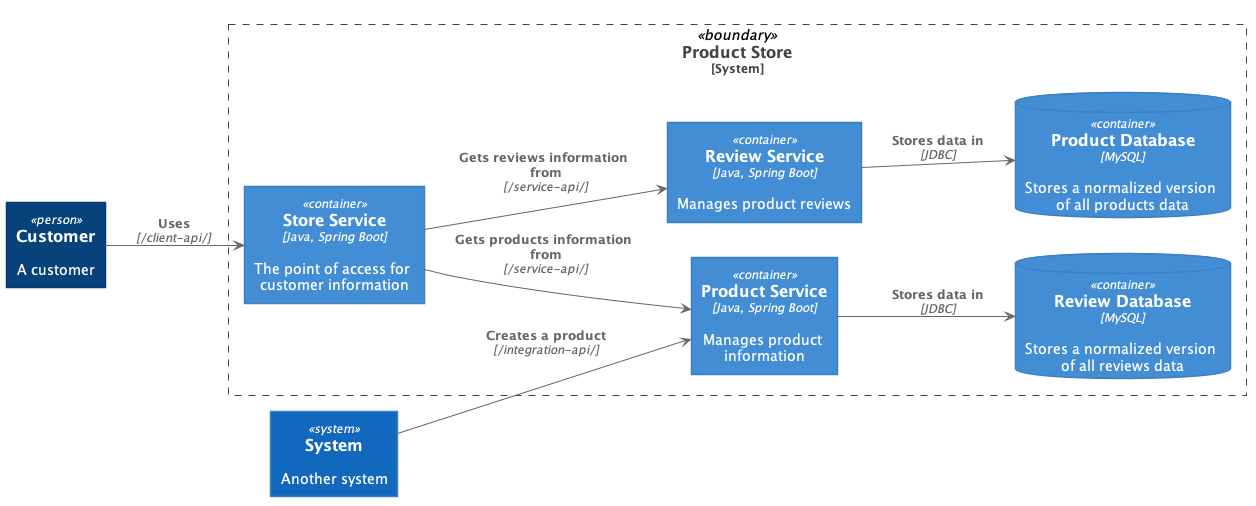

The diagram above was rendered by PlantUML. Its source (embedded in the PNG):
@startuml "system"





skinparam defaultTextAlignment center

skinparam wrapWidth 200
skinparam maxMessageSize 150

skinparam rectangle {
    StereotypeFontSize 12
    shadowing false
}

skinparam database {
    StereotypeFontSize 12
    shadowing false
}

skinparam Arrow {
    Color #666666
    FontColor #666666
    FontSize 12
}

skinparam rectangle<<boundary>> {
    Shadowing false
    StereotypeFontSize 0
    FontColor #444444
    BorderColor #444444
    BorderStyle dashed
}






















skinparam rectangle<<person>> {
    StereotypeFontColor #FFFFFF
    FontColor #FFFFFF
    BackgroundColor #08427B
    BorderColor #073B6F
}

skinparam rectangle<<external_person>> {
    StereotypeFontColor #FFFFFF
    FontColor #FFFFFF
    BackgroundColor #686868
    BorderColor #8A8A8A
}

skinparam rectangle<<system>> {
    StereotypeFontColor #FFFFFF
    FontColor #FFFFFF
    BackgroundColor #1168BD
    BorderColor #3C7FC0
}

skinparam rectangle<<external_system>> {
    StereotypeFontColor #FFFFFF
    FontColor #FFFFFF
    BackgroundColor #999999
    BorderColor #8A8A8A
}

skinparam database<<system>> {
    StereotypeFontColor #FFFFFF
    FontColor #FFFFFF
    BackgroundColor #1168BD
    BorderColor #3C7FC0
}

skinparam database<<external_system>> {
    StereotypeFontColor #FFFFFF
    FontColor #FFFFFF
    BackgroundColor #999999
    BorderColor #8A8A8A
}
















skinparam rectangle<<container>> {
    StereotypeFontColor #FFFFFF
    FontColor #FFFFFF
    BackgroundColor #438DD5
    BorderColor #3C7FC0
}

skinparam database<<container>> {
    StereotypeFontColor #FFFFFF
    FontColor #FFFFFF
    BackgroundColor #438DD5
    BorderColor #3C7FC0
}








skinparam wrapWidth 200
skinparam maxMessageSize 200

left to right direction


rectangle "==Customer\n\n A customer" <<person>> as customer

rectangle "==System\n\n Another system" <<system>> as system

rectangle "==Product Store\n<size:12>[System]</size>" <<boundary>> as c1 {


    rectangle "==Store Service\n//<size:12>[Java, Spring Boot]</size>//\n\n The point of access for customer information" <<container>> as store_service


    rectangle "==Product Service\n//<size:12>[Java, Spring Boot]</size>//\n\n Manages product information" <<container>> as product_service

    rectangle "==Review Service\n//<size:12>[Java, Spring Boot]</size>//\n\n Manages product reviews" <<container>> as review_service

    database "==Product Database\n//<size:12>[MySQL]</size>//\n\n Stores a normalized version of all products data" <<container>> as product_db

    database "==Review Database\n//<size:12>[MySQL]</size>//\n\n Stores a normalized version of all reviews data" <<container>> as review_db

}

customer --> store_service : "===Uses\n//<size:12>[/client-api/]</size>//"



store_service --> review_service : "===Gets reviews information from\n//<size:12>[/service-api/]</size>//"
store_service --> product_service : "===Gets products information from\n//<size:12>[/service-api/]</size>//"


system --> product_service : "===Creates a product\n//<size:12>[/integration-api/]</size>//"

product_service --> review_db : "===Stores data in\n//<size:12>[JDBC]</size>//"
review_service --> product_db : "===Stores data in\n//<size:12>[JDBC]</size>//"

product_service -[hidden]R- review_service

@enduml